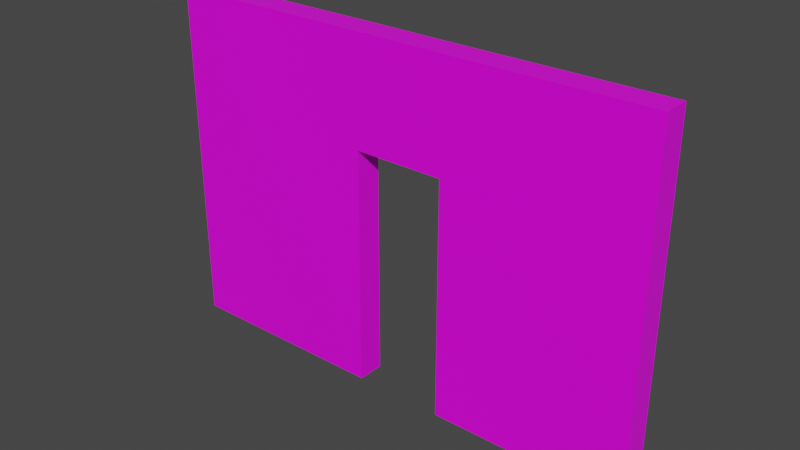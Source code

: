 # Source: murporte.blend  (saved by Blender 2.82.7; exported with 4.5.12 LTS)
import bpy
from mathutils import Matrix  # noqa: F401  (used for matrix-valued properties, if any)

bpy.ops.wm.read_factory_settings(use_empty=True)
scene = bpy.context.scene
scene.name = 'Scene'

# ---- collections
col_collection = bpy.data.collections.new('Collection'); scene.collection.children.link(col_collection)

# ---- images (referenced by path relative to the original .blend; pixels are not part of the script)
import os
ASSET_DIR = os.environ.get("B2B_ASSET_DIR", "")  # directory of the original .blend (textures are referenced by path, not embedded)
HERE = os.path.dirname(os.path.abspath(__file__))  # packed textures are extracted next to this script under _unpacked/

def load_image(name, relpath, width, height, colorspace="sRGB"):
    """Load a texture the original file referenced (path relative to the .blend, or extracted next to this script)."""
    p = next((c for c in (os.path.join(HERE, relpath), os.path.join(ASSET_DIR, relpath)) if relpath and os.path.exists(c)), "")
    if p:
        img = bpy.data.images.load(p, check_existing=True)
        img.name = name
    else:  # same state as the original file: an image datablock whose file is absent (Cycles renders it pink)
        img = bpy.data.images.new(name, width, height)
        img.source = "FILE"
        img.filepath = "//" + (relpath or name)
    img.colorspace_settings.name = colorspace
    return img
img_mur_jpg = load_image('mur.jpg', 'Textures/mur.jpg', 1024, 1024, 'sRGB')

# ---- materials (node trees are filled in below, after node groups)
mat_material = bpy.data.materials.new('Material')
mat_material.alpha_threshold = 0.0
mat_material.use_transparent_shadow = False
mat_material.line_color = (0.0, 0.0, 0.0, 1.0)

# ---- material node trees
mat_material.use_nodes = True; mat_material.node_tree.nodes.clear()
_N = mat_material.node_tree.nodes; _L = mat_material.node_tree.links
n0 = _N.new('ShaderNodeOutputMaterial'); n0.name = 'Material Output'; n0.location = (508, 300)
n1 = _N.new('ShaderNodeBsdfPrincipled'); n1.name = 'Principled BSDF'; n1.location = (181, 331)
n1.distribution = 'GGX'
n1.subsurface_method = 'BURLEY'
n1.inputs[2].default_value = 0.4
n1.inputs[3].default_value = 1.45
n1.inputs[27].default_value = (0.0, 0.0, 0.0, 1.0)
n1.inputs[28].default_value = 1.0
n2 = _N.new('ShaderNodeTexImage'); n2.name = 'Image Texture.001'; n2.location = (-122, 290)
n2.image = img_mur_jpg
_L.new(n1.outputs[0], n0.inputs[0])
_L.new(n2.outputs[0], n1.inputs[0])
n0.is_active_output = True

# ---- world
world_world = bpy.data.worlds.new('World'); scene.world = world_world
world_world.use_nodes = True; world_world.node_tree.nodes.clear()
_N = world_world.node_tree.nodes; _L = world_world.node_tree.links
n0 = _N.new('ShaderNodeOutputWorld'); n0.name = 'World Output'; n0.location = (300, 300)
n1 = _N.new('ShaderNodeBackground'); n1.name = 'Background'; n1.location = (10, 300)
n1.inputs[0].default_value = (0.05088, 0.05088, 0.05088, 1.0)
_L.new(n1.outputs[0], n0.inputs[0])
n0.is_active_output = True
world_world.color = (0.05088, 0.05088, 0.05088)
world_world.use_sun_shadow = False
world_world.sun_shadow_jitter_overblur = 0.0

# ---- meshes
me_cube = bpy.data.meshes.new('Cube')
me_cube.from_pydata([(2.295, 0.1276, 0.1982), (2.295, 0.1276, -2.009), (2.295, -0.1224, 0.1982), (2.295, -0.1224, -2.009), (0.4947, 0.1276, 0.1982), (0.4947, 0.1276, -2.009), (0.4947, -0.1224, 0.1982), (0.4947, -0.1224, -2.009), (2.295, -0.1224, 0.1982), (0.5359, -0.125, 0.2023), (2.271, 0.1276, 0.1982), (0.4706, 0.1276, 0.1982), (2.295, -0.1224, 0.1982), (0.5359, -0.125, 0.2023), (2.271, 0.1276, 0.1982), (0.4706, 0.1276, 0.1982), (2.295, -0.1224, 0.1982), (0.4947, -0.1224, 0.1982), (2.295, 0.1276, 0.1982), (0.4947, 0.1276, 0.1982), (2.295, -0.1224, 1.191), (0.4947, -0.1224, 1.191), (2.295, 0.1276, 1.191), (0.4947, 0.1276, 1.191), (-0.3352, -0.125, 0.2023), (-0.3352, 0.125, 0.2023), (-0.3352, -0.125, 1.195), (-0.3352, 0.125, 1.195), (-2.288, -0.125, 0.2023), (-2.288, 0.125, 0.2023), (-2.288, -0.125, 1.195), (-2.288, 0.125, 1.195), (-0.3352, -0.125, 0.2023), (-0.3352, 0.125, 0.2023), (-2.288, -0.125, 0.2023), (-2.288, 0.125, 0.2023), (-0.3352, -0.125, 0.2023), (-0.3352, 0.125, 0.2023), (-2.288, -0.125, 0.2023), (-2.288, 0.125, 0.2023), (-0.3352, -0.125, 0.2023), (-0.3352, 0.125, 0.2023), (-2.288, -0.125, 0.2023), (-2.288, 0.125, 0.2023), (-0.3352, -0.125, -2.005), (-0.3352, 0.125, -2.005), (-2.288, -0.125, -2.005), (-2.288, 0.125, -2.005)], [], [(0, 4, 11, 10), (3, 2, 6, 7), (7, 6, 4, 5), (5, 1, 3, 7), (1, 0, 2, 3), (5, 4, 0, 1), (11, 9, 13, 15), (6, 2, 8, 9), (4, 6, 9, 11), (2, 0, 10, 8), (13, 12, 16, 17), (9, 8, 12, 13), (10, 11, 15, 14), (8, 10, 14, 12), (18, 19, 23, 22), (14, 15, 19, 18), (12, 14, 18, 16), (15, 13, 17, 19), (22, 23, 21, 20), (16, 18, 22, 20), (23, 19, 25, 27), (17, 16, 20, 21), (24, 26, 30, 28), (21, 23, 27, 26), (17, 21, 26, 24), (19, 17, 24, 25), (29, 28, 30, 31), (26, 27, 31, 30), (27, 25, 29, 31), (28, 29, 35, 34), (32, 34, 38, 36), (29, 25, 33, 35), (24, 28, 34, 32), (25, 24, 32, 33), (39, 37, 41, 43), (33, 32, 36, 37), (35, 33, 37, 39), (34, 35, 39, 38), (40, 42, 46, 44), (38, 39, 43, 42), (36, 38, 42, 40), (37, 36, 40, 41), (45, 44, 46, 47), (41, 40, 44, 45), (43, 41, 45, 47), (42, 43, 47, 46)])
_uv = me_cube.uv_layers.new(name='UVMap')
_uv.uv.foreach_set('vector', [0.0, 0.0, 0.0, 0.0, 0.0, 0.0, 0.0, 0.0, 0.4322, 0.6667, 0.4322, 0.3333, 0.6401, 0.3333, 0.6401, 0.6667, 0.2325, 1.0, 0.2325, 0.6667, 0.2585, 0.6667, 0.2585, 1.0, 0.3365, 0.9687, 0.3365, 0.6667, 0.3625, 0.6667, 0.3625, 0.9687, 0.3105, 0.6667, 0.3105, 1.0, 0.2845, 1.0, 0.2845, 0.6667, 0.4322, 0.3333, 0.4322, 7.202e-08, 0.6401, 0.0, 0.6401, 0.3333, 0.0, 0.0, 0.0, 0.0, 0.0, 0.0, 0.0, 0.0, 0.0, 0.0, 0.0, 0.0, 0.0, 0.0, 0.0, 0.0, 0.0, 0.0, 0.0, 0.0, 0.0, 0.0, 0.0, 0.0, 0.0, 0.0, 0.0, 0.0, 0.0, 0.0, 0.0, 0.0, 0.0, 0.0, 0.0, 0.0, 0.0, 0.0, 0.0, 0.0, 0.0, 0.0, 0.0, 0.0, 0.0, 0.0, 0.0, 0.0, 0.0, 0.0, 0.0, 0.0, 0.0, 0.0, 0.0, 0.0, 0.0, 0.0, 0.0, 0.0, 0.0, 0.0, 0.0, 0.0, 0.1033, 0.0, 0.1033, 0.3021, 6.198e-08, 0.3021, 0.0, 0.0, 0.0, 0.0, 0.0, 0.0, 0.0, 0.0, 0.0, 0.0, 0.0, 0.0, 0.0, 0.0, 0.0, 0.0, 0.0, 0.0, 0.0, 0.0, 0.0, 0.0, 0.0, 0.0, 0.0, 0.0, 0.6661, 0.0, 0.6661, 0.3021, 0.6401, 0.3021, 0.6401, 0.0, 0.3885, 0.6667, 0.4145, 0.6667, 0.4145, 0.8167, 0.3885, 0.8167, 6.198e-08, 0.3021, 0.1033, 0.3021, 0.1033, 0.4274, 6.198e-08, 0.4274, 0.1033, 0.3021, 0.1033, 0.0, 0.2065, 0.0, 0.2065, 0.3021, 0.1033, 0.4274, 0.2065, 0.4274, 0.2065, 0.7552, 0.1033, 0.7552, 0.6401, 0.3021, 0.6661, 0.3021, 0.6661, 0.4274, 0.6401, 0.4274, 0.1033, 0.3021, 0.2065, 0.3021, 0.2065, 0.4274, 0.1033, 0.4274, 0.4145, 0.6667, 0.4405, 0.6667, 0.4405, 0.792, 0.4145, 0.792, 0.3885, 0.8167, 0.3625, 0.8167, 0.3625, 0.6667, 0.3885, 0.6667, 0.6401, 0.4274, 0.6661, 0.4274, 0.6661, 0.7552, 0.6401, 0.7552, 6.198e-08, 0.4274, 0.1033, 0.4274, 0.1033, 0.7552, 9.917e-08, 0.7552, 0.0, 0.0, 0.0, 0.0, 0.0, 0.0, 0.0, 0.0, 0.0, 0.0, 0.0, 0.0, 0.0, 0.0, 0.0, 0.0, 0.0, 0.0, 0.0, 0.0, 0.0, 0.0, 0.0, 0.0, 0.0, 0.0, 0.0, 0.0, 0.0, 0.0, 0.0, 0.0, 0.0, 0.0, 0.0, 0.0, 0.0, 0.0, 0.0, 0.0, 0.0, 0.0, 0.0, 0.0, 0.0, 0.0, 0.0, 0.0, 0.0, 0.0, 0.0, 0.0, 0.0, 0.0, 0.0, 0.0, 0.0, 0.0, 0.0, 0.0, 0.0, 0.0, 0.0, 0.0, 0.0, 0.0, 0.0, 0.0, 0.0, 0.0, 0.0, 0.0, 0.2065, 0.3333, 0.4322, 0.3333, 0.4322, 0.6667, 0.2065, 0.6667, 0.0, 0.0, 0.0, 0.0, 0.0, 0.0, 0.0, 0.0, 0.0, 0.0, 0.0, 0.0, 0.0, 0.0, 0.0, 0.0, 0.0, 0.0, 0.0, 0.0, 0.0, 0.0, 0.0, 0.0, 0.3105, 0.6667, 0.3365, 0.6667, 0.3365, 0.9944, 0.3105, 0.9944, 0.2845, 1.0, 0.2585, 1.0, 0.2585, 0.6667, 0.2845, 0.6667, 0.2065, 7.877e-08, 0.4322, 0.0, 0.4322, 0.3333, 0.2065, 0.3333, 0.2065, 0.6667, 0.2325, 0.6667, 0.2325, 1.0, 0.2065, 1.0])
me_cube.materials.append(mat_material)
me_cube.use_remesh_preserve_volume = False
me_cube.use_remesh_preserve_attributes = False
me_cube.use_mirror_vertex_groups = False
me_cube.update()

# ---- objects
ob_sm_murporte = bpy.data.objects.new('SM_murporte', me_cube)

# ---- transforms, parenting, visibility, modifiers, constraints
ob_sm_murporte.location = (0.0, 0.0, 0.0)
ob_sm_murporte.lock_rotations_4d = False
ob_sm_murporte.empty_display_type = 'ARROWS'
ob_sm_murporte.lineart.crease_threshold = 0.0

# ---- collection membership
col_collection.objects.link(ob_sm_murporte)

# ---- scene / render settings (as saved in the file)
scene.frame_start = 1; scene.frame_end = 250; scene.frame_set(1)
scene.render.engine = 'BLENDER_EEVEE_NEXT'
scene.cycles.use_denoising = False
scene.cycles.samples = 128
scene.cycles.sampling_pattern = 'TABULATED_SOBOL'
scene.cycles.use_adaptive_sampling = False
scene.cycles.use_light_tree = False
scene.view_settings.view_transform = 'Filmic'
bpy.context.view_layer.update()

# ---- added for rendering (the .blend has no active camera and no usable light): camera, sun
cam_auto = bpy.data.cameras.new('AutoCamera')
cam_auto.lens = 50.0
cam_auto.sensor_width = 36.0
cam_auto.clip_end = 1000.0
ob_auto_camera = bpy.data.objects.new('AutoCamera', cam_auto)
scene.collection.objects.link(ob_auto_camera)
ob_auto_camera.location = (5.18236, -6.21361, 3.73663)
ob_auto_camera.rotation_euler = (1.09748, -7.21219e-08, 0.694738)
scene.camera = ob_auto_camera
light_auto_sun = bpy.data.lights.new('AutoSun', 'SUN')
light_auto_sun.energy = 3.0
light_auto_sun.angle = 0.0523599
ob_auto_sun = bpy.data.objects.new('AutoSun', light_auto_sun)
scene.collection.objects.link(ob_auto_sun)
ob_auto_sun.rotation_euler = (0.872665, 0.174533, 0.523599)
bpy.context.view_layer.update()
